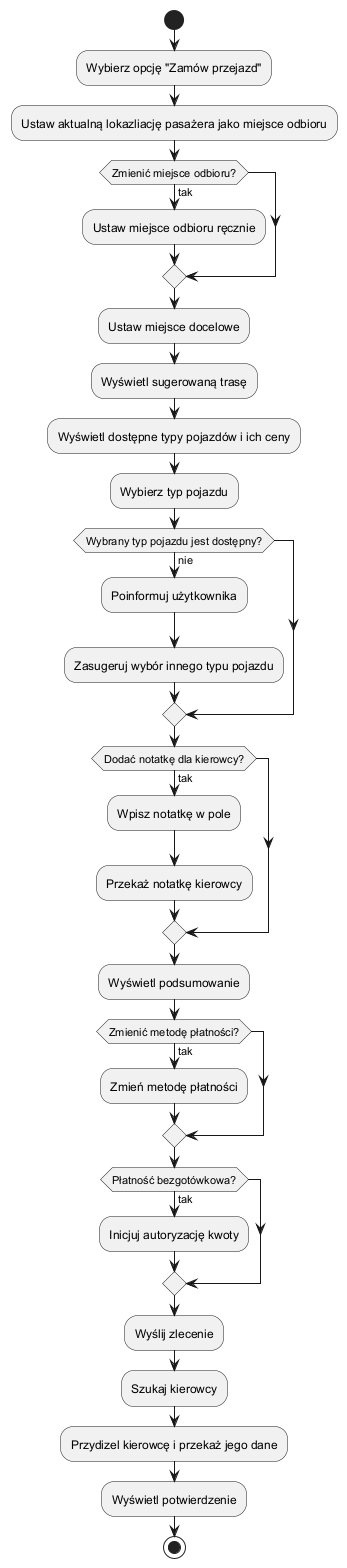

The diagram above was rendered by PlantUML. Its source (embedded in the PNG):
@startuml

start

:Wybierz opcję "Zamów przejazd";
:Ustaw aktualną lokazliację pasażera jako miejsce odbioru;
if (Zmienić miejsce odbioru?) then (tak)
  :Ustaw miejsce odbioru ręcznie;
else
endif
:Ustaw miejsce docelowe;
:Wyświetl sugerowaną trasę;
:Wyświetl dostępne typy pojazdów i ich ceny;
:Wybierz typ pojazdu;
if (Wybrany typ pojazdu jest dostępny?) then (nie)
  :Poinformuj użytkownika;
  :Zasugeruj wybór innego typu pojazdu;
else
endif
if (Dodać notatkę dla kierowcy?) then (tak)
  :Wpisz notatkę w pole;
  :Przekaż notatkę kierowcy;
else
endif
:Wyświetl podsumowanie;
if (Zmienić metodę płatności?) then (tak)
  :Zmień metodę płatności;
else
endif
if (Płatność bezgotówkowa?) then (tak)
  :Inicjuj autoryzację kwoty;
else
endif
:Wyślij zlecenie;
:Szukaj kierowcy;
:Przydizel kierowcę i przekaż jego dane;
:Wyświetl potwierdzenie;

stop

@enduml